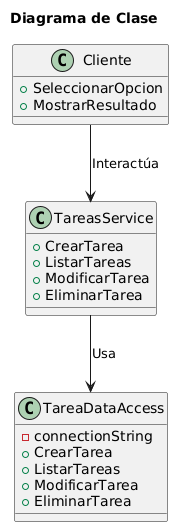

The diagram above was rendered by PlantUML. Its source (embedded in the PNG):
@startuml
Title Diagrama de Clase
class Cliente {
  +SeleccionarOpcion
  +MostrarResultado
}

class TareasService {
  +CrearTarea
  +ListarTareas
  +ModificarTarea
  +EliminarTarea
}

class TareaDataAccess {
  -connectionString
  +CrearTarea
  +ListarTareas
  +ModificarTarea
  +EliminarTarea
}

Cliente --> TareasService : Interactúa
TareasService --> TareaDataAccess : Usa
@enduml